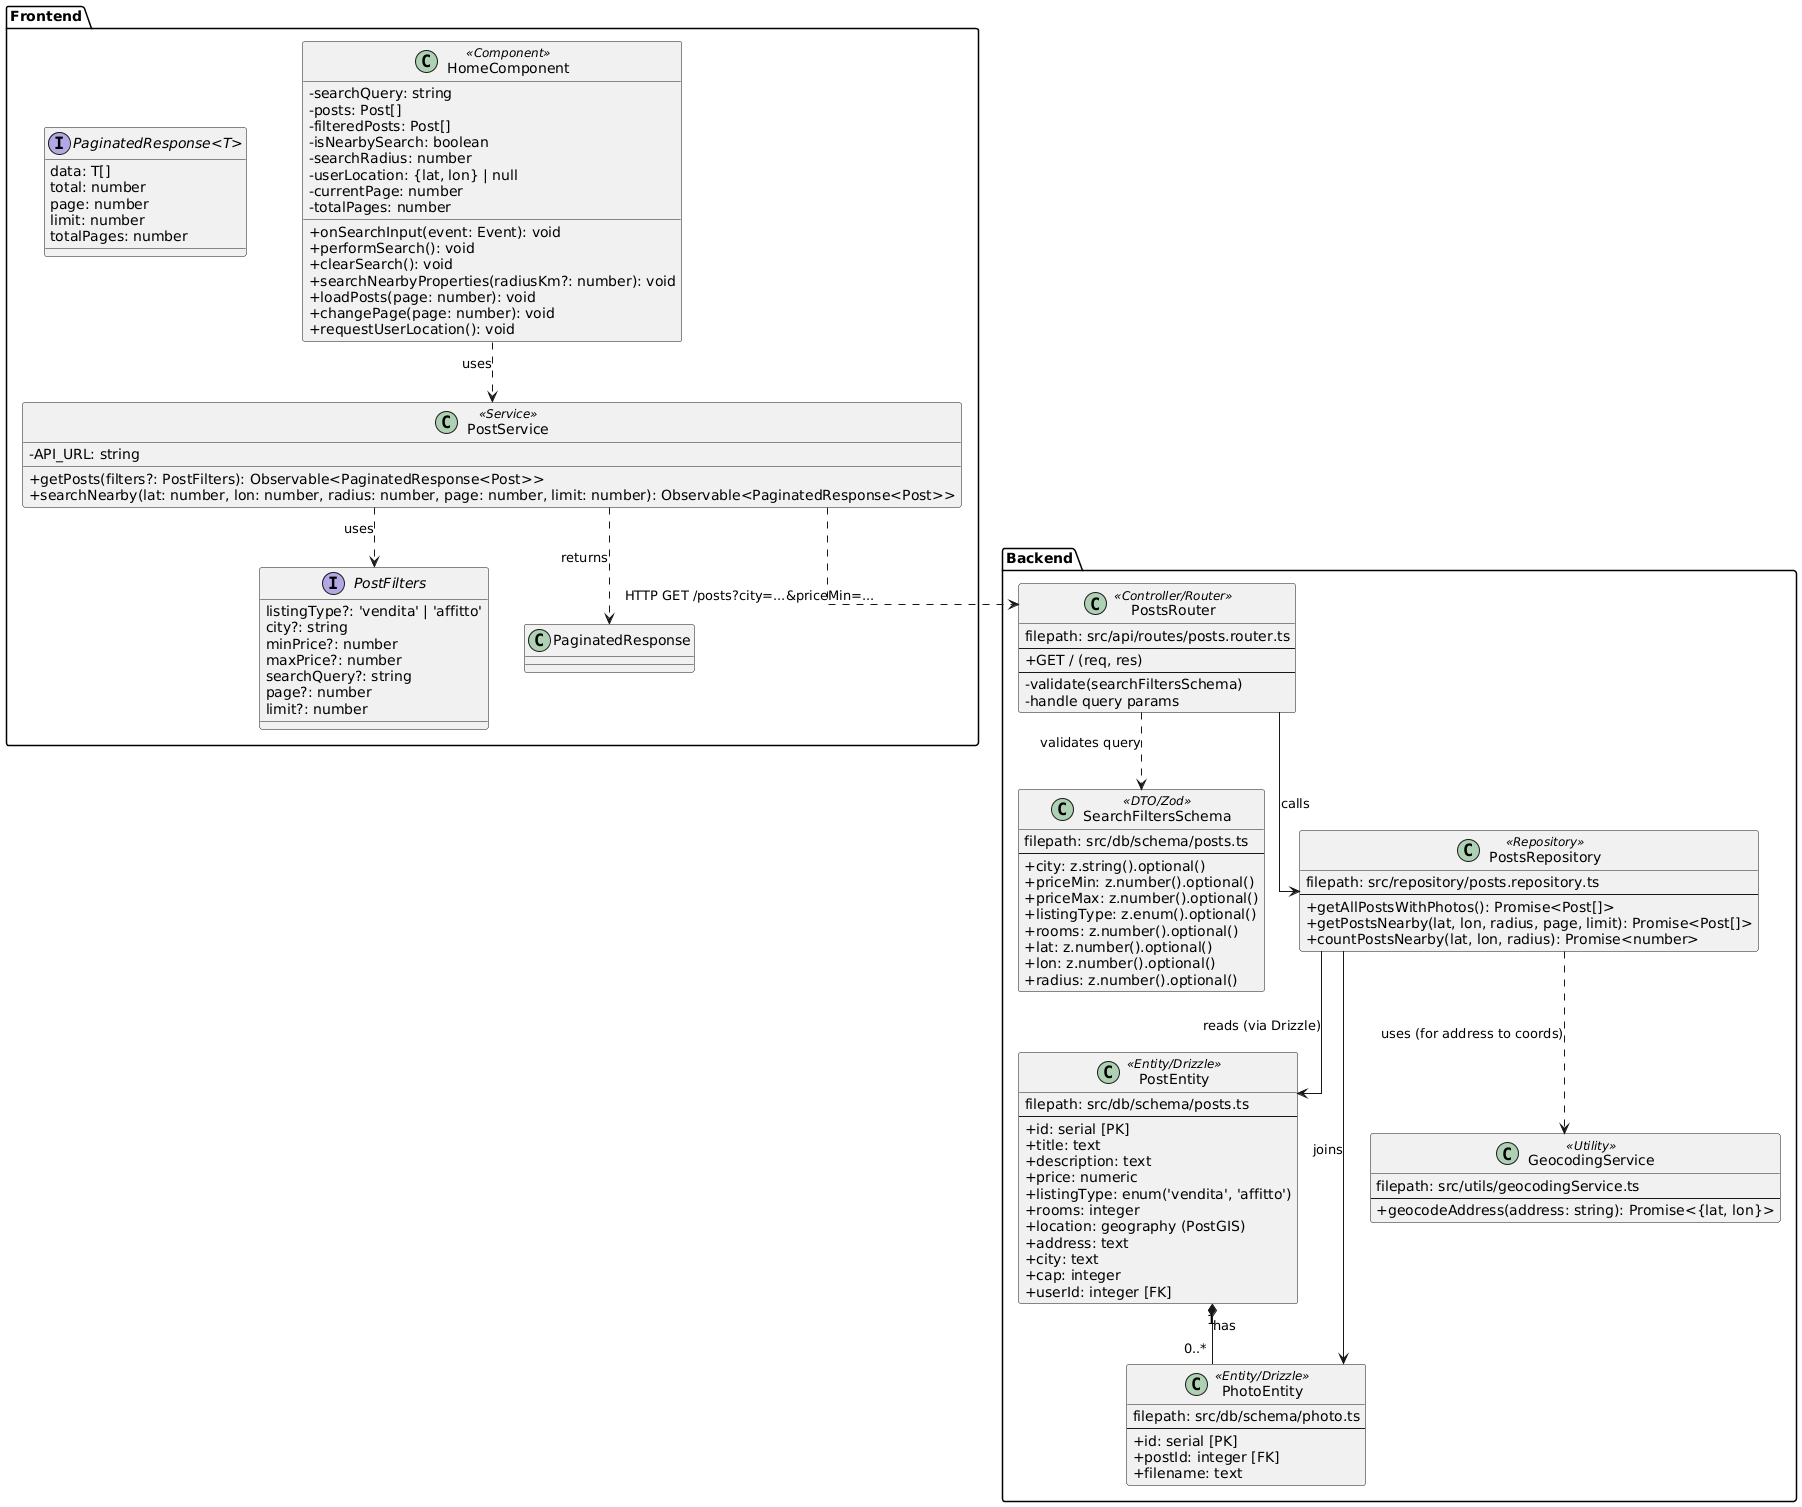

The diagram above was rendered by PlantUML. Its source (embedded in the PNG):
@startuml
skinparam classAttributeIconSize 0
skinparam linetype ortho
allow_mixing

package "Frontend" {
    class "HomeComponent" <<Component>> {
        - searchQuery: string
        - posts: Post[]
        - filteredPosts: Post[]
        - isNearbySearch: boolean
        - searchRadius: number
        - userLocation: {lat, lon} | null
        - currentPage: number
        - totalPages: number
        + onSearchInput(event: Event): void
        + performSearch(): void
        + clearSearch(): void
        + searchNearbyProperties(radiusKm?: number): void
        + loadPosts(page: number): void
        + changePage(page: number): void
        + requestUserLocation(): void
    }

    class "PostService" <<Service>> {
        - API_URL: string
        + getPosts(filters?: PostFilters): Observable<PaginatedResponse<Post>>
        + searchNearby(lat: number, lon: number, radius: number, page: number, limit: number): Observable<PaginatedResponse<Post>>
    }

    interface "PostFilters" {
        listingType?: 'vendita' | 'affitto'
        city?: string
        minPrice?: number
        maxPrice?: number
        searchQuery?: string
        page?: number
        limit?: number
    }

    interface "PaginatedResponse<T>" {
        data: T[]
        total: number
        page: number
        limit: number
        totalPages: number
    }

    HomeComponent ..> PostService : uses
    PostService ..> PostFilters : uses
    PostService ..> PaginatedResponse : returns
}

package "Backend" {
    
    class "PostsRouter" <<Controller/Router>> {
        filepath: src/api/routes/posts.router.ts
        --
        + GET / (req, res)
        --
        - validate(searchFiltersSchema)
        - handle query params
    }

    class "SearchFiltersSchema" <<DTO/Zod>> {
        filepath: src/db/schema/posts.ts
        --
        + city: z.string().optional()
        + priceMin: z.number().optional()
        + priceMax: z.number().optional()
        + listingType: z.enum().optional()
        + rooms: z.number().optional()
        + lat: z.number().optional()
        + lon: z.number().optional()
        + radius: z.number().optional()
    }

    class "PostsRepository" <<Repository>> {
        filepath: src/repository/posts.repository.ts
        --
        + getAllPostsWithPhotos(): Promise<Post[]>
        + getPostsNearby(lat, lon, radius, page, limit): Promise<Post[]>
        + countPostsNearby(lat, lon, radius): Promise<number>
    }

    class "PostEntity" <<Entity/Drizzle>> {
        filepath: src/db/schema/posts.ts
        --
        + id: serial [PK]
        + title: text
        + description: text
        + price: numeric
        + listingType: enum('vendita', 'affitto')
        + rooms: integer
        + location: geography (PostGIS)
        + address: text
        + city: text
        + cap: integer
        + userId: integer [FK]
    }

    class "PhotoEntity" <<Entity/Drizzle>> {
        filepath: src/db/schema/photo.ts
        --
        + id: serial [PK]
        + postId: integer [FK]
        + filename: text
    }

    class "GeocodingService" <<Utility>> {
        filepath: src/utils/geocodingService.ts
        --
        + geocodeAddress(address: string): Promise<{lat, lon}>
    }

    ' Backend Relationships
    PostsRouter ..> SearchFiltersSchema : validates query
    PostsRouter --> PostsRepository : calls
    
    PostsRepository --> PostEntity : reads (via Drizzle)
    PostsRepository --> PhotoEntity : joins
    PostsRepository ..> GeocodingService : uses (for address to coords)
    
    PostEntity "1" *-- "0..*" PhotoEntity : has
}

' Cross-Boundary Communication
PostService ..> PostsRouter : HTTP GET /posts?city=...&priceMin=...
@enduml